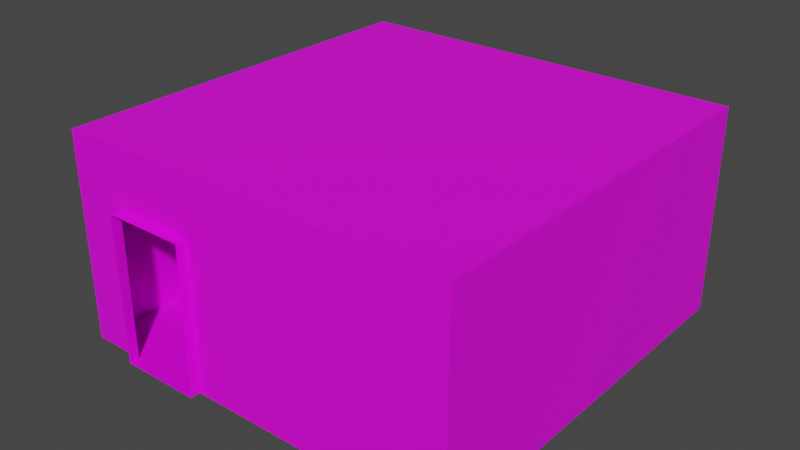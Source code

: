 # Source: 71101.blend  (saved by Blender 2.82.7; exported with 4.5.12 LTS)
import bpy
from mathutils import Matrix  # noqa: F401  (used for matrix-valued properties, if any)

bpy.ops.wm.read_factory_settings(use_empty=True)
scene = bpy.context.scene
scene.name = 'Scene'

# ---- collections
col_collection = bpy.data.collections.new('Collection'); scene.collection.children.link(col_collection)

# ---- images (referenced by path relative to the original .blend; pixels are not part of the script)
import os
ASSET_DIR = os.environ.get("B2B_ASSET_DIR", "")  # directory of the original .blend (textures are referenced by path, not embedded)
HERE = os.path.dirname(os.path.abspath(__file__))  # packed textures are extracted next to this script under _unpacked/

def load_image(name, relpath, width, height, colorspace="sRGB"):
    """Load a texture the original file referenced (path relative to the .blend, or extracted next to this script)."""
    p = next((c for c in (os.path.join(HERE, relpath), os.path.join(ASSET_DIR, relpath)) if relpath and os.path.exists(c)), "")
    if p:
        img = bpy.data.images.load(p, check_existing=True)
        img.name = name
    else:  # same state as the original file: an image datablock whose file is absent (Cycles renders it pink)
        img = bpy.data.images.new(name, width, height)
        img.source = "FILE"
        img.filepath = "//" + (relpath or name)
    img.colorspace_settings.name = colorspace
    return img
img_067_14_0_png = load_image('067_14-0.png', '067_14-0.png', 1024, 1024, 'sRGB')
img_122_0_0_png = load_image('122_0-0.png', '122_0-0.png', 1024, 1024, 'sRGB')
img_122_1_0_png = load_image('122_1-0.png', '122_1-0.png', 1024, 1024, 'sRGB')
img_122_2_0_png = load_image('122_2-0.png', '122_2-0.png', 1024, 1024, 'sRGB')
img_122_3_0_png = load_image('122_3-0.png', '122_3-0.png', 1024, 1024, 'sRGB')

# ---- materials (node trees are filled in below, after node groups)
mat_067_14_0 = bpy.data.materials.new('067_14-0')
mat_067_14_0.use_backface_culling = True
mat_067_14_0.use_transparent_shadow = False
mat_122_0_0 = bpy.data.materials.new('122_0-0')
mat_122_0_0.use_backface_culling = True
mat_122_0_0.use_transparent_shadow = False
mat_122_1_0 = bpy.data.materials.new('122_1-0')
mat_122_1_0.use_backface_culling = True
mat_122_1_0.use_transparent_shadow = False
mat_122_2_0 = bpy.data.materials.new('122_2-0')
mat_122_2_0.use_backface_culling = True
mat_122_2_0.use_transparent_shadow = False
mat_122_3_0 = bpy.data.materials.new('122_3-0')
mat_122_3_0.use_backface_culling = True
mat_122_3_0.use_transparent_shadow = False

# ---- material node trees
mat_067_14_0.use_nodes = True; mat_067_14_0.node_tree.nodes.clear()
_N = mat_067_14_0.node_tree.nodes; _L = mat_067_14_0.node_tree.links
n0 = _N.new('ShaderNodeBsdfPrincipled'); n0.name = 'Principled BSDF'; n0.location = (0, 300)
n0.distribution = 'GGX'
n0.subsurface_method = 'BURLEY'
n0.inputs[3].default_value = 1.45
n0.inputs[27].default_value = (0.0, 0.0, 0.0, 1.0)
n0.inputs[28].default_value = 1.0
n1 = _N.new('ShaderNodeOutputMaterial'); n1.name = 'Material Output'; n1.location = (300, 300)
n2 = _N.new('ShaderNodeTexImage'); n2.name = 'Image Texture'; n2.location = (-300, 300)
n2.label = 'Base Color'
n2.image = img_067_14_0_png
_L.new(n0.outputs[0], n1.inputs[0])
_L.new(n2.outputs[0], n0.inputs[0])
n1.is_active_output = True
mat_122_0_0.use_nodes = True; mat_122_0_0.node_tree.nodes.clear()
_N = mat_122_0_0.node_tree.nodes; _L = mat_122_0_0.node_tree.links
n0 = _N.new('ShaderNodeBsdfPrincipled'); n0.name = 'Principled BSDF'; n0.location = (0, 300)
n0.distribution = 'GGX'
n0.subsurface_method = 'BURLEY'
n0.inputs[3].default_value = 1.45
n0.inputs[27].default_value = (0.0, 0.0, 0.0, 1.0)
n0.inputs[28].default_value = 1.0
n1 = _N.new('ShaderNodeOutputMaterial'); n1.name = 'Material Output'; n1.location = (300, 300)
n2 = _N.new('ShaderNodeTexImage'); n2.name = 'Image Texture'; n2.location = (-300, 300)
n2.label = 'Base Color'
n2.image = img_122_0_0_png
_L.new(n0.outputs[0], n1.inputs[0])
_L.new(n2.outputs[0], n0.inputs[0])
n1.is_active_output = True
mat_122_1_0.use_nodes = True; mat_122_1_0.node_tree.nodes.clear()
_N = mat_122_1_0.node_tree.nodes; _L = mat_122_1_0.node_tree.links
n0 = _N.new('ShaderNodeBsdfPrincipled'); n0.name = 'Principled BSDF'; n0.location = (0, 300)
n0.distribution = 'GGX'
n0.subsurface_method = 'BURLEY'
n0.inputs[3].default_value = 1.45
n0.inputs[27].default_value = (0.0, 0.0, 0.0, 1.0)
n0.inputs[28].default_value = 1.0
n1 = _N.new('ShaderNodeOutputMaterial'); n1.name = 'Material Output'; n1.location = (300, 300)
n2 = _N.new('ShaderNodeTexImage'); n2.name = 'Image Texture'; n2.location = (-300, 300)
n2.label = 'Base Color'
n2.image = img_122_1_0_png
_L.new(n0.outputs[0], n1.inputs[0])
_L.new(n2.outputs[0], n0.inputs[0])
n1.is_active_output = True
mat_122_2_0.use_nodes = True; mat_122_2_0.node_tree.nodes.clear()
_N = mat_122_2_0.node_tree.nodes; _L = mat_122_2_0.node_tree.links
n0 = _N.new('ShaderNodeBsdfPrincipled'); n0.name = 'Principled BSDF'; n0.location = (0, 300)
n0.distribution = 'GGX'
n0.subsurface_method = 'BURLEY'
n0.inputs[3].default_value = 1.45
n0.inputs[27].default_value = (0.0, 0.0, 0.0, 1.0)
n0.inputs[28].default_value = 1.0
n1 = _N.new('ShaderNodeOutputMaterial'); n1.name = 'Material Output'; n1.location = (300, 300)
n2 = _N.new('ShaderNodeTexImage'); n2.name = 'Image Texture'; n2.location = (-300, 300)
n2.label = 'Base Color'
n2.image = img_122_2_0_png
_L.new(n0.outputs[0], n1.inputs[0])
_L.new(n2.outputs[0], n0.inputs[0])
n1.is_active_output = True
mat_122_3_0.use_nodes = True; mat_122_3_0.node_tree.nodes.clear()
_N = mat_122_3_0.node_tree.nodes; _L = mat_122_3_0.node_tree.links
n0 = _N.new('ShaderNodeBsdfPrincipled'); n0.name = 'Principled BSDF'; n0.location = (0, 300)
n0.distribution = 'GGX'
n0.subsurface_method = 'BURLEY'
n0.inputs[3].default_value = 1.45
n0.inputs[27].default_value = (0.0, 0.0, 0.0, 1.0)
n0.inputs[28].default_value = 1.0
n1 = _N.new('ShaderNodeOutputMaterial'); n1.name = 'Material Output'; n1.location = (300, 300)
n2 = _N.new('ShaderNodeTexImage'); n2.name = 'Image Texture'; n2.location = (-300, 300)
n2.label = 'Base Color'
n2.image = img_122_3_0_png
_L.new(n0.outputs[0], n1.inputs[0])
_L.new(n2.outputs[0], n0.inputs[0])
n1.is_active_output = True

# ---- world
world_world = bpy.data.worlds.new('World'); scene.world = world_world
world_world.use_nodes = True; world_world.node_tree.nodes.clear()
_N = world_world.node_tree.nodes; _L = world_world.node_tree.links
n0 = _N.new('ShaderNodeOutputWorld'); n0.name = 'World Output'; n0.location = (300, 300)
n1 = _N.new('ShaderNodeBackground'); n1.name = 'Background'; n1.location = (10, 300)
n1.inputs[0].default_value = (0.05088, 0.05088, 0.05088, 1.0)
_L.new(n1.outputs[0], n0.inputs[0])
n0.is_active_output = True
world_world.color = (0.05088, 0.05088, 0.05088)
world_world.use_sun_shadow = False
world_world.sun_shadow_jitter_overblur = 0.0

# ---- meshes
me_model71101 = bpy.data.meshes.new('model71101')
me_model71101.from_pydata([(25.0, -64.0, 1.043e-05), (25.0, -64.0, 90.0), (25.0, -58.0, 90.0), (25.0, -58.0, 9.449e-06), (-25.0, -58.0, 9.449e-06), (-25.0, -58.0, 90.0), (-25.0, -64.0, 90.0), (-25.0, -64.0, 1.043e-05), (-64.0, 103.0, -1.678e-05), (-64.0, 103.0, 90.0), (-58.0, 103.0, 90.0), (-58.0, 103.0, -1.678e-05), (-58.0, 153.0, -2.493e-05), (-58.0, 153.0, 90.0), (-64.0, 153.0, 90.0), (-64.0, 153.0, -2.493e-05), (25.0, -58.0, 90.0), (186.0, -58.0, 126.0), (186.0, -58.0, 9.449e-06), (25.0, -58.0, 9.449e-06), (-25.0, -58.0, 90.0), (-25.0, -58.0, 9.449e-06), (-58.0, -58.0, 9.449e-06), (-58.0, -58.0, 126.0), (-58.0, 103.0, -1.678e-05), (-58.0, 103.0, 90.0), (-58.0, 153.0, -2.493e-05), (-58.0, 153.0, 90.0), (-58.0, 186.0, -3.03e-05), (186.0, 186.0, -3.03e-05), (186.0, 186.0, 126.0), (-58.0, 186.0, 126.0), (-58.0, 186.0, -3.03e-05), (-58.0, -58.0, 9.449e-06), (186.0, -58.0, 9.449e-06), (186.0, 186.0, -3.03e-05), (186.0, 186.0, 126.0), (186.0, -58.0, 126.0), (-58.0, -58.0, 126.0), (-58.0, 186.0, 126.0)], [], [(3, 7, 0), (3, 4, 7), (0, 1, 2), (0, 2, 3), (4, 5, 6), (4, 6, 7), (6, 2, 1), (6, 5, 2), (8, 12, 15), (8, 11, 12), (8, 9, 10), (8, 10, 11), (12, 13, 14), (12, 14, 15), (14, 10, 9), (14, 13, 10), (16, 17, 18), (16, 18, 19), (20, 21, 22), (20, 22, 23), (30, 18, 17), (30, 29, 18), (28, 29, 30), (28, 30, 31), (32, 33, 34), (32, 34, 35), (36, 37, 38), (36, 38, 39), (16, 23, 17), (16, 20, 23), (22, 25, 23), (22, 24, 25), (27, 28, 31), (27, 26, 28), (25, 31, 23), (25, 27, 31)])
me_model71101.polygons.foreach_set('material_index', [0, 0, 0, 0, 0, 0, 0, 0, 0, 0, 0, 0, 0, 0, 0, 0, 1, 1, 1, 1, 2, 2, 2, 2, 3, 3, 4, 4, 1, 1, 1, 1, 2, 2, 1, 1])
_uv = me_model71101.uv_layers.new(name='model71101-uv')
_uv.uv.foreach_set('vector', [1.0, -1.0, 0.0, 0.0, 1.0, 0.0, 1.0, -1.0, 0.0, -1.0, 0.0, 0.0, 1.0, 0.0, 0.0, 0.0, 0.0, -1.0, 1.0, 0.0, 0.0, -1.0, 1.0, -1.0, 0.0, -1.0, 1.0, -1.0, 1.0, 0.0, 0.0, -1.0, 1.0, 0.0, 0.0, 0.0, 1.0, 0.0, 0.0, -1.0, 0.0, 0.0, 1.0, 0.0, 1.0, -1.0, 0.0, -1.0, 1.0, 0.0, 0.0, -1.0, 0.0, 0.0, 1.0, 0.0, 1.0, -1.0, 0.0, -1.0, 1.0, 0.0, 0.0, 0.0, 0.0, -1.0, 1.0, 0.0, 0.0, -1.0, 1.0, -1.0, 0.0, -1.0, 1.0, -1.0, 1.0, 0.0, 0.0, -1.0, 1.0, 0.0, 0.0, 0.0, 1.0, 0.0, 0.0, -1.0, 0.0, 0.0, 1.0, 0.0, 1.0, -1.0, 0.0, -1.0, 2.641, -1.125, 0.0, 0.0, 0.0, -4.0, 2.641, -1.125, 0.0, -4.0, 2.637, -4.0, 3.453, -1.125, 3.457, -4.0, 4.0, -4.0, 3.453, -1.125, 4.0, -4.0, 4.0, 0.0, 4.0, 0.0, 0.0, -4.0, 0.0, 0.0, 4.0, 0.0, 4.0, -4.0, 0.0, -4.0, 0.0, -4.0, 4.0, -4.0, 4.0, 0.0, 0.0, -4.0, 4.0, 0.0, 0.0, 0.0, 0.09766, 0.0, 0.09766, -3.906, 3.999, -3.905, 0.09766, 0.0, 3.999, -3.905, 4.0, 0.0, 4.0, 0.0, 0.0, 0.0, 0.0, -3.999, 4.0, 0.0, 0.0, -3.999, 4.0, -4.0, 2.641, -1.125, 4.0, 0.0, 0.0, 0.0, 2.641, -1.125, 3.453, -1.125, 4.0, 0.0, 4.0, -4.0, 1.234, -1.094, 4.0, 0.0, 4.0, -4.0, 1.234, -4.0, 1.234, -1.094, 0.4375, -1.094, 0.0, -4.0, 0.0, 0.0, 0.4375, -1.094, 0.4375, -4.0, 0.0, -4.0, 1.234, -1.094, 0.0, 0.0, 4.0, 0.0, 1.234, -1.094, 0.4375, -1.094, 0.0, 0.0])
me_model71101.materials.append(mat_067_14_0)
me_model71101.materials.append(mat_122_0_0)
me_model71101.materials.append(mat_122_1_0)
me_model71101.materials.append(mat_122_2_0)
me_model71101.materials.append(mat_122_3_0)
me_model71101.use_remesh_fix_poles = True
me_model71101.use_remesh_preserve_attributes = False
me_model71101.use_mirror_vertex_groups = False
me_model71101.update()

# ---- objects
ob_model71101_node = bpy.data.objects.new('model71101-node', me_model71101)

# ---- transforms, parenting, visibility, modifiers, constraints
ob_model71101_node.location = (0.0, 0.0, 0.0)
ob_model71101_node.lineart.crease_threshold = 0.0

# ---- collection membership
col_collection.objects.link(ob_model71101_node)

# ---- scene / render settings (as saved in the file)
scene.frame_start = 1; scene.frame_end = 250; scene.frame_set(1)
scene.render.engine = 'BLENDER_EEVEE_NEXT'
scene.cycles.use_denoising = False
scene.cycles.samples = 128
scene.cycles.sampling_pattern = 'TABULATED_SOBOL'
scene.cycles.use_adaptive_sampling = False
scene.cycles.use_light_tree = False
scene.view_settings.view_transform = 'Filmic'
bpy.context.view_layer.update()

# ---- added for rendering (the .blend has no active camera and no usable light): camera, sun
cam_auto = bpy.data.cameras.new('AutoCamera')
cam_auto.lens = 50.0
cam_auto.sensor_width = 36.0
cam_auto.clip_end = 6094.54
ob_auto_camera = bpy.data.objects.new('AutoCamera', cam_auto)
scene.collection.objects.link(ob_auto_camera)
ob_auto_camera.location = (408.269, -355.723, 340.815)
ob_auto_camera.rotation_euler = (1.09748, -7.21219e-08, 0.694738)
scene.camera = ob_auto_camera
light_auto_sun = bpy.data.lights.new('AutoSun', 'SUN')
light_auto_sun.energy = 3.0
light_auto_sun.angle = 0.0523599
ob_auto_sun = bpy.data.objects.new('AutoSun', light_auto_sun)
scene.collection.objects.link(ob_auto_sun)
ob_auto_sun.rotation_euler = (0.872665, 0.174533, 0.523599)
bpy.context.view_layer.update()
